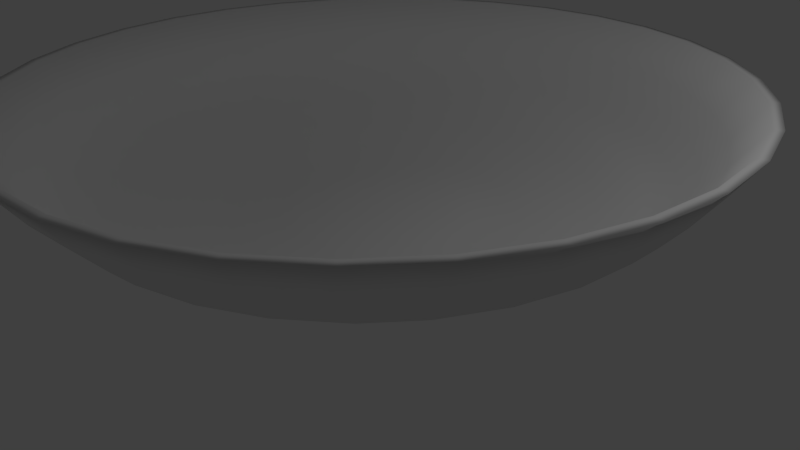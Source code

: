 # Source: Plate_BLEND.blend  (saved by Blender 2.70.0; exported with 4.5.12 LTS)
import bpy
from mathutils import Matrix  # noqa: F401  (used for matrix-valued properties, if any)

bpy.ops.wm.read_factory_settings(use_empty=True)
scene = bpy.context.scene
scene.name = 'Scene'

# ---- collections
col_collection_1 = bpy.data.collections.new('Collection 1'); scene.collection.children.link(col_collection_1)

# ---- world
world_world = bpy.data.worlds.new('World'); scene.world = world_world
world_world.color = (0.05088, 0.05088, 0.05088)
world_world.use_sun_shadow = False
world_world.sun_shadow_jitter_overblur = 0.0
world_world.cycles.sampling_method = 'MANUAL'
world_world.cycles.sample_map_resolution = 256

# ---- cameras
cam_camera = bpy.data.cameras.new('Camera')
cam_camera.clip_end = 100.0
cam_camera.lens = 35.0
cam_camera.sensor_width = 32.0
cam_camera.sensor_height = 18.0
cam_camera.ortho_scale = 7.314
cam_camera.dof.focus_distance = 0.0
cam_camera.dof.aperture_fstop = 128.0

# ---- lights
light_lamp = bpy.data.lights.new('Lamp', 'POINT')
light_lamp.transmission_factor = 0.0
light_lamp.cutoff_distance = 30.0
light_lamp.energy = 100.0
light_lamp.shadow_buffer_clip_start = 1.001
light_lamp.shadow_soft_size = 0.1
light_lamp.shadow_maximum_resolution = 0.006
light_lamp.use_absolute_resolution = True
light_lamp.cycles.use_multiple_importance_sampling = False

# ---- meshes
me_circle = bpy.data.meshes.new('Circle')
me_circle.from_pydata([(0.0, 1.0, 0.0), (-0.1951, 0.9808, 0.0), (-0.3827, 0.9239, 0.0), (-0.5556, 0.8315, 0.0), (-0.7071, 0.7071, 0.0), (-0.8315, 0.5556, 0.0), (-0.9239, 0.3827, 0.0), (-0.9808, 0.1951, 0.0), (-1.0, 7.55e-08, 0.0), (-0.9808, -0.1951, 0.0), (-0.9239, -0.3827, 0.0), (-0.8315, -0.5556, 0.0), (-0.7071, -0.7071, 0.0), (-0.5556, -0.8315, 0.0), (-0.3827, -0.9239, 0.0), (-0.1951, -0.9808, 0.0), (3.258e-07, -1.0, 0.0), (0.1951, -0.9808, 0.0), (0.3827, -0.9239, 0.0), (0.5556, -0.8315, 0.0), (0.7071, -0.7071, 0.0), (0.8315, -0.5556, 0.0), (0.9239, -0.3827, 0.0), (0.9808, -0.1951, 0.0), (1.0, 9.656e-07, 0.0), (0.9808, 0.1951, 0.0), (0.9239, 0.3827, 0.0), (0.8315, 0.5556, 0.0), (0.7071, 0.7071, 0.0), (0.5556, 0.8315, 0.0), (0.3827, 0.9239, 0.0), (0.1951, 0.9808, 0.0), (7.244e-09, 1.061, 0.1399), (-0.207, 1.041, 0.1399), (-0.406, 0.9802, 0.1399), (-0.5895, 0.8822, 0.1399), (-0.7502, 0.7502, 0.1399), (-0.8822, 0.5895, 0.1399), (-0.9802, 0.406, 0.1399), (-1.041, 0.207, 0.1399), (-1.061, 6.272e-08, 0.1399), (-1.041, -0.207, 0.1399), (-0.9802, -0.406, 0.1399), (-0.8822, -0.5895, 0.1399), (-0.7502, -0.7502, 0.1399), (-0.5895, -0.8822, 0.1399), (-0.406, -0.9802, 0.1399), (-0.207, -1.041, 0.1399), (3.53e-07, -1.061, 0.1399), (0.207, -1.041, 0.1399), (0.406, -0.9802, 0.1399), (0.5895, -0.8822, 0.1399), (0.7502, -0.7502, 0.1399), (0.8822, -0.5895, 0.1399), (0.9802, -0.406, 0.1399), (1.041, -0.207, 0.1399), (1.061, 1.007e-06, 0.1399), (1.041, 0.207, 0.1399), (0.9802, 0.406, 0.1399), (0.8822, 0.5895, 0.1399), (0.7502, 0.7502, 0.1399), (0.5895, 0.8822, 0.1399), (0.406, 0.9802, 0.1399), (0.207, 1.041, 0.1399), (4.434e-08, 1.289, 0.1994), (-0.2515, 1.264, 0.1994), (-0.4933, 1.191, 0.1994), (-0.7162, 1.072, 0.1994), (-0.9115, 0.9115, 0.1994), (-1.072, 0.7162, 0.1994), (-1.191, 0.4933, 0.1994), (-1.264, 0.2515, 0.1994), (-1.289, 8.128e-09, 0.1994), (-1.264, -0.2515, 0.1994), (-1.191, -0.4933, 0.1994), (-1.072, -0.7162, 0.1994), (-0.9115, -0.9115, 0.1994), (-0.7162, -1.072, 0.1994), (-0.4933, -1.191, 0.1994), (-0.2515, -1.264, 0.1994), (4.644e-07, -1.289, 0.1994), (0.2515, -1.264, 0.1994), (0.4933, -1.191, 0.1994), (0.7162, -1.072, 0.1994), (0.9115, -0.9115, 0.1994), (1.072, -0.7162, 0.1994), (1.191, -0.4933, 0.1994), (1.264, -0.2515, 0.1994), (1.289, 1.156e-06, 0.1994), (1.264, 0.2515, 0.1994), (1.191, 0.4933, 0.1994), (1.072, 0.7162, 0.1994), (0.9115, 0.9115, 0.1994), (0.7162, 1.072, 0.1994), (0.4933, 1.191, 0.1994), (0.2515, 1.264, 0.1994), (5.718e-08, 1.434, 0.259), (-0.2798, 1.407, 0.259), (-0.5488, 1.325, 0.259), (-0.7967, 1.192, 0.259), (-1.014, 1.014, 0.259), (-1.192, 0.7967, 0.259), (-1.325, 0.5488, 0.259), (-1.407, 0.2798, 0.259), (-1.434, -2.531e-08, 0.259), (-1.407, -0.2798, 0.259), (-1.325, -0.5488, 0.259), (-1.192, -0.7967, 0.259), (-1.014, -1.014, 0.259), (-0.7967, -1.192, 0.259), (-0.5488, -1.325, 0.259), (-0.2798, -1.407, 0.259), (5.245e-07, -1.434, 0.259), (0.2798, -1.407, 0.259), (0.5488, -1.325, 0.259), (0.7967, -1.192, 0.259), (1.014, -1.014, 0.259), (1.192, -0.7967, 0.259), (1.325, -0.5488, 0.259), (1.407, -0.2798, 0.259), (1.434, 1.251e-06, 0.259), (1.407, 0.2798, 0.259), (1.325, 0.5488, 0.259), (1.192, 0.7967, 0.259), (1.014, 1.014, 0.259), (0.7967, 1.192, 0.259), (0.5488, 1.325, 0.259), (0.2798, 1.407, 0.259), (7.931e-08, 1.626, 0.3673), (-0.3173, 1.595, 0.3673), (-0.6223, 1.502, 0.3673), (-0.9035, 1.352, 0.3673), (-1.15, 1.15, 0.3673), (-1.352, 0.9035, 0.3673), (-1.502, 0.6223, 0.3673), (-1.595, 0.3173, 0.3673), (-1.626, -6.913e-08, 0.3673), (-1.595, -0.3173, 0.3673), (-1.502, -0.6223, 0.3673), (-1.352, -0.9035, 0.3673), (-1.15, -1.15, 0.3673), (-0.9035, -1.352, 0.3673), (-0.6223, -1.502, 0.3673), (-0.3173, -1.595, 0.3673), (6.092e-07, -1.626, 0.3673), (0.3173, -1.595, 0.3673), (0.6223, -1.502, 0.3673), (0.9035, -1.352, 0.3673), (1.15, -1.15, 0.3673), (1.352, -0.9035, 0.3673), (1.502, -0.6223, 0.3673), (1.595, -0.3173, 0.3673), (1.626, 1.378e-06, 0.3673), (1.595, 0.3173, 0.3673), (1.502, 0.6223, 0.3673), (1.352, 0.9035, 0.3673), (1.15, 1.15, 0.3673), (0.9035, 1.352, 0.3673), (0.6223, 1.502, 0.3673), (0.3173, 1.595, 0.3673), (9.069e-08, 1.784, 0.4702), (-0.348, 1.749, 0.4702), (-0.6825, 1.648, 0.4702), (-0.9909, 1.483, 0.4702), (-1.261, 1.261, 0.4702), (-1.483, 0.9909, 0.4702), (-1.648, 0.6825, 0.4702), (-1.749, 0.348, 0.4702), (-1.784, -1.086e-07, 0.4702), (-1.749, -0.348, 0.4702), (-1.648, -0.6825, 0.4702), (-1.483, -0.9909, 0.4702), (-1.261, -1.261, 0.4702), (-0.9909, -1.483, 0.4702), (-0.6825, -1.648, 0.4702), (-0.348, -1.749, 0.4702), (6.719e-07, -1.784, 0.4702), (0.348, -1.749, 0.4702), (0.6826, -1.648, 0.4702), (0.9909, -1.483, 0.4702), (1.261, -1.261, 0.4702), (1.483, -0.9909, 0.4702), (1.648, -0.6825, 0.4702), (1.749, -0.348, 0.4702), (1.784, 1.479e-06, 0.4702), (1.749, 0.348, 0.4702), (1.648, 0.6826, 0.4702), (1.483, 0.9909, 0.4702), (1.261, 1.261, 0.4702), (0.9909, 1.483, 0.4702), (0.6825, 1.648, 0.4702), (0.348, 1.749, 0.4702), (9.327e-08, 1.903, 0.5947), (-0.3713, 1.866, 0.5947), (-0.7283, 1.758, 0.5947), (-1.057, 1.582, 0.5947), (-1.346, 1.346, 0.5947), (-1.582, 1.057, 0.5947), (-1.758, 0.7283, 0.5947), (-1.866, 0.3713, 0.5947), (-1.903, -1.394e-07, 0.5947), (-1.866, -0.3713, 0.5947), (-1.758, -0.7283, 0.5947), (-1.582, -1.057, 0.5947), (-1.346, -1.346, 0.5947), (-1.057, -1.582, 0.5947), (-0.7283, -1.758, 0.5947), (-0.3713, -1.866, 0.5947), (7.134e-07, -1.903, 0.5947), (0.3713, -1.866, 0.5947), (0.7283, -1.758, 0.5947), (1.057, -1.582, 0.5947), (1.346, -1.346, 0.5947), (1.582, -1.057, 0.5947), (1.758, -0.7283, 0.5947), (1.866, -0.3713, 0.5947), (1.903, 1.555e-06, 0.5947), (1.866, 0.3713, 0.5947), (1.758, 0.7283, 0.5947), (1.582, 1.057, 0.5947), (1.346, 1.346, 0.5947), (1.057, 1.582, 0.5947), (0.7283, 1.758, 0.5947), (0.3713, 1.866, 0.5947), (1.077e-07, 2.031, 0.7409), (-0.3963, 1.992, 0.7409), (-0.7774, 1.877, 0.7409), (-1.129, 1.689, 0.7409), (-1.436, 1.436, 0.7409), (-1.689, 1.129, 0.7409), (-1.877, 0.7774, 0.7409), (-1.992, 0.3963, 0.7409), (-2.031, -1.726e-07, 0.7409), (-1.992, -0.3963, 0.7409), (-1.877, -0.7774, 0.7409), (-1.689, -1.129, 0.7409), (-1.436, -1.436, 0.7409), (-1.129, -1.689, 0.7409), (-0.7774, -1.877, 0.7409), (-0.3963, -1.992, 0.7409), (7.696e-07, -2.031, 0.7409), (0.3963, -1.992, 0.7409), (0.7774, -1.877, 0.7409), (1.129, -1.689, 0.7409), (1.436, -1.436, 0.7409), (1.689, -1.129, 0.7409), (1.877, -0.7774, 0.7409), (1.992, -0.3963, 0.7409), (2.031, 1.636e-06, 0.7409), (1.992, 0.3963, 0.7409), (1.877, 0.7774, 0.7409), (1.689, 1.129, 0.7409), (1.436, 1.436, 0.7409), (1.129, 1.689, 0.7409), (0.7774, 1.877, 0.7409), (0.3963, 1.992, 0.7409), (1.28e-07, 2.188, 0.9629), (-0.4268, 2.146, 0.9629), (-0.8371, 2.021, 0.9629), (-1.215, 1.819, 0.9629), (-1.547, 1.547, 0.9629), (-1.819, 1.215, 0.9629), (-2.021, 0.8371, 0.9629), (-2.146, 0.4268, 0.9629), (-2.188, -2.071e-07, 0.9629), (-2.146, -0.4268, 0.9629), (-2.021, -0.8371, 0.9629), (-1.819, -1.215, 0.9629), (-1.547, -1.547, 0.9629), (-1.215, -1.819, 0.9629), (-0.8371, -2.021, 0.9629), (-0.4268, -2.146, 0.9629), (8.408e-07, -2.188, 0.9629), (0.4268, -2.146, 0.9629), (0.8371, -2.021, 0.9629), (1.215, -1.819, 0.9629), (1.547, -1.547, 0.9629), (1.819, -1.215, 0.9629), (2.021, -0.8371, 0.9629), (2.146, -0.4268, 0.9629), (2.188, 1.74e-06, 0.9629), (2.146, 0.4268, 0.9629), (2.021, 0.8371, 0.9629), (1.819, 1.215, 0.9629), (1.547, 1.547, 0.9629), (1.215, 1.819, 0.9629), (0.8371, 2.021, 0.9629), (0.4268, 2.146, 0.9629), (1.198e-07, 2.131, 0.9629), (-0.4158, 2.09, 0.9629), (-0.8156, 1.969, 0.9629), (-1.184, 1.772, 0.9629), (-1.507, 1.507, 0.9629), (-1.772, 1.184, 0.9629), (-1.969, 0.8156, 0.9629), (-2.09, 0.4158, 0.9629), (-2.131, -1.939e-07, 0.9629), (-2.09, -0.4158, 0.9629), (-1.969, -0.8156, 0.9629), (-1.772, -1.184, 0.9629), (-1.507, -1.507, 0.9629), (-1.184, -1.772, 0.9629), (-0.8156, -1.969, 0.9629), (-0.4158, -2.09, 0.9629), (8.142e-07, -2.131, 0.9629), (0.4158, -2.09, 0.9629), (0.8156, -1.969, 0.9629), (1.184, -1.772, 0.9629), (1.507, -1.507, 0.9629), (1.772, -1.184, 0.9629), (1.969, -0.8156, 0.9629), (2.09, -0.4158, 0.9629), (2.131, 1.703e-06, 0.9629), (2.09, 0.4158, 0.9629), (1.969, 0.8156, 0.9629), (1.772, 1.184, 0.9629), (1.507, 1.507, 0.9629), (1.184, 1.772, 0.9629), (0.8156, 1.969, 0.9629), (0.4158, 2.09, 0.9629), (1.025e-07, 1.964, 0.7409), (-0.3832, 1.926, 0.7409), (-0.7517, 1.815, 0.7409), (-1.091, 1.633, 0.7409), (-1.389, 1.389, 0.7409), (-1.633, 1.091, 0.7409), (-1.815, 0.7517, 0.7409), (-1.926, 0.3832, 0.7409), (-1.964, -1.507e-07, 0.7409), (-1.926, -0.3832, 0.7409), (-1.815, -0.7517, 0.7409), (-1.633, -1.091, 0.7409), (-1.389, -1.389, 0.7409), (-1.091, -1.633, 0.7409), (-0.7517, -1.815, 0.7409), (-0.3832, -1.926, 0.7409), (7.425e-07, -1.964, 0.7409), (0.3832, -1.926, 0.7409), (0.7517, -1.815, 0.7409), (1.091, -1.633, 0.7409), (1.389, -1.389, 0.7409), (1.633, -1.091, 0.7409), (1.815, -0.7517, 0.7409), (1.926, -0.3832, 0.7409), (1.964, 1.598e-06, 0.7409), (1.926, 0.3832, 0.7409), (1.815, 0.7517, 0.7409), (1.633, 1.091, 0.7409), (1.389, 1.389, 0.7409), (1.091, 1.633, 0.7409), (0.7517, 1.815, 0.7409), (0.3832, 1.926, 0.7409), (8.851e-08, 1.833, 0.5947), (-0.3576, 1.798, 0.5947), (-0.7015, 1.694, 0.5947), (-1.018, 1.524, 0.5947), (-1.296, 1.296, 0.5947), (-1.524, 1.018, 0.5947), (-1.694, 0.7015, 0.5947), (-1.798, 0.3576, 0.5947), (-1.833, -1.18e-07, 0.5947), (-1.798, -0.3576, 0.5947), (-1.694, -0.7015, 0.5947), (-1.524, -1.018, 0.5947), (-1.296, -1.296, 0.5947), (-1.018, -1.524, 0.5947), (-0.7015, -1.694, 0.5947), (-0.3576, -1.798, 0.5947), (6.858e-07, -1.833, 0.5947), (0.3576, -1.798, 0.5947), (0.7015, -1.694, 0.5947), (1.018, -1.524, 0.5947), (1.296, -1.296, 0.5947), (1.524, -1.018, 0.5947), (1.694, -0.7015, 0.5947), (1.798, -0.3576, 0.5947), (1.833, 1.514e-06, 0.5947), (1.798, 0.3576, 0.5947), (1.694, 0.7015, 0.5947), (1.524, 1.018, 0.5947), (1.296, 1.296, 0.5947), (1.018, 1.524, 0.5947), (0.7015, 1.694, 0.5947), (0.3576, 1.798, 0.5947), (7.191e-08, 1.737, 0.4702), (-0.3388, 1.703, 0.4702), (-0.6645, 1.604, 0.4702), (-0.9648, 1.444, 0.4702), (-1.228, 1.228, 0.4702), (-1.444, 0.9648, 0.4702), (-1.604, 0.6645, 0.4702), (-1.703, 0.3388, 0.4702), (-1.737, -9.411e-08, 0.4702), (-1.703, -0.3388, 0.4702), (-1.604, -0.6645, 0.4702), (-1.444, -0.9648, 0.4702), (-1.228, -1.228, 0.4702), (-0.9648, -1.444, 0.4702), (-0.6645, -1.604, 0.4702), (-0.3388, -1.703, 0.4702), (6.377e-07, -1.737, 0.4702), (0.3388, -1.703, 0.4702), (0.6645, -1.604, 0.4702), (0.9648, -1.444, 0.4702), (1.228, -1.228, 0.4702), (1.444, -0.9648, 0.4702), (1.604, -0.6645, 0.4702), (1.703, -0.3388, 0.4702), (1.737, 1.452e-06, 0.4702), (1.703, 0.3388, 0.4702), (1.604, 0.6646, 0.4702), (1.444, 0.9648, 0.4702), (1.228, 1.228, 0.4702), (0.9648, 1.444, 0.4702), (0.6645, 1.604, 0.4702), (0.3388, 1.703, 0.4702), (4.533e-08, 1.563, 0.3727), (-0.3049, 1.533, 0.3727), (-0.598, 1.444, 0.3727), (-0.8682, 1.299, 0.3727), (-1.105, 1.105, 0.3727), (-1.299, 0.8682, 0.3727), (-1.444, 0.598, 0.3727), (-1.533, 0.3049, 0.3727), (-1.563, -5.077e-08, 0.3727), (-1.533, -0.3049, 0.3727), (-1.444, -0.598, 0.3727), (-1.299, -0.8682, 0.3727), (-1.105, -1.105, 0.3727), (-0.8682, -1.299, 0.3727), (-0.598, -1.444, 0.3727), (-0.3049, -1.533, 0.3727), (5.545e-07, -1.563, 0.3727), (0.3049, -1.533, 0.3727), (0.598, -1.444, 0.3727), (0.8682, -1.299, 0.3727), (1.105, -1.105, 0.3727), (1.299, -0.8682, 0.3727), (1.444, -0.598, 0.3727), (1.533, -0.3049, 0.3727), (1.563, 1.34e-06, 0.3727), (1.533, 0.3049, 0.3727), (1.444, 0.598, 0.3727), (1.299, 0.8682, 0.3727), (1.105, 1.105, 0.3727), (0.8682, 1.299, 0.3727), (0.598, 1.444, 0.3727), (0.3049, 1.533, 0.3727), (2.786e-08, 1.324, 0.259), (-0.2583, 1.298, 0.259), (-0.5066, 1.223, 0.259), (-0.7355, 1.101, 0.259), (-0.9361, 0.9361, 0.259), (-1.101, 0.7355, 0.259), (-1.223, 0.5066, 0.259), (-1.298, 0.2583, 0.259), (-1.324, 1.225e-08, 0.259), (-1.298, -0.2583, 0.259), (-1.223, -0.5066, 0.259), (-1.101, -0.7355, 0.259), (-0.9361, -0.9361, 0.259), (-0.7355, -1.101, 0.259), (-0.5066, -1.223, 0.259), (-0.2583, -1.298, 0.259), (4.592e-07, -1.324, 0.259), (0.2583, -1.298, 0.259), (0.5066, -1.223, 0.259), (0.7355, -1.101, 0.259), (0.9361, -0.9361, 0.259), (1.101, -0.7355, 0.259), (1.223, -0.5066, 0.259), (1.298, -0.2583, 0.259), (1.324, 1.191e-06, 0.259), (1.298, 0.2583, 0.259), (1.223, 0.5066, 0.259), (1.101, 0.7355, 0.259), (0.9361, 0.9361, 0.259), (0.7355, 1.101, 0.259), (0.5066, 1.223, 0.259), (0.2583, 1.298, 0.259), (-1.654e-08, 0.8595, 0.1453), (-0.1677, 0.843, 0.1453), (-0.3289, 0.7941, 0.1453), (-0.4775, 0.7146, 0.1453), (-0.6077, 0.6077, 0.1453), (-0.7146, 0.4775, 0.1453), (-0.7941, 0.3289, 0.1453), (-0.843, 0.1677, 0.1453), (-0.8595, 1.216e-07, 0.1453), (-0.843, -0.1677, 0.1453), (-0.7941, -0.3289, 0.1453), (-0.7146, -0.4775, 0.1453), (-0.6077, -0.6077, 0.1453), (-0.4775, -0.7146, 0.1453), (-0.3289, -0.7941, 0.1453), (-0.1677, -0.843, 0.1453), (2.635e-07, -0.8595, 0.1453), (0.1677, -0.843, 0.1453), (0.3289, -0.7941, 0.1453), (0.4775, -0.7146, 0.1453), (0.6077, -0.6077, 0.1453), (0.7146, -0.4775, 0.1453), (0.7941, -0.3289, 0.1453), (0.843, -0.1677, 0.1453), (0.8595, 8.867e-07, 0.1453), (0.843, 0.1677, 0.1453), (0.7941, 0.3289, 0.1453), (0.7146, 0.4775, 0.1453), (0.6077, 0.6077, 0.1453), (0.4775, 0.7146, 0.1453), (0.3289, 0.7941, 0.1453), (0.1677, 0.843, 0.1453), (-4.973e-08, 0.5982, 0.1453), (-0.1167, 0.5867, 0.1453), (-0.2289, 0.5527, 0.1453), (-0.3324, 0.4974, 0.1453), (-0.423, 0.423, 0.1453), (-0.4974, 0.3324, 0.1453), (-0.5527, 0.2289, 0.1453), (-0.5867, 0.1167, 0.1453), (-0.5982, 1.764e-07, 0.1453), (-0.5867, -0.1167, 0.1453), (-0.5527, -0.2289, 0.1453), (-0.4974, -0.3324, 0.1453), (-0.423, -0.423, 0.1453), (-0.3324, -0.4974, 0.1453), (-0.2289, -0.5527, 0.1453), (-0.1167, -0.5867, 0.1453), (1.452e-07, -0.5982, 0.1453), (0.1167, -0.5867, 0.1453), (0.2289, -0.5527, 0.1453), (0.3324, -0.4974, 0.1453), (0.423, -0.423, 0.1453), (0.4974, -0.3324, 0.1453), (0.5527, -0.2289, 0.1453), (0.5867, -0.1167, 0.1453), (0.5982, 7.089e-07, 0.1453), (0.5867, 0.1167, 0.1453), (0.5527, 0.2289, 0.1453), (0.4974, 0.3324, 0.1453), (0.423, 0.423, 0.1453), (0.3324, 0.4974, 0.1453), (0.2289, 0.5527, 0.1453), (0.1167, 0.5867, 0.1453), (-1.676e-08, 0.8589, 0.0), (-0.1676, 0.8424, 0.0), (-0.3287, 0.7935, 0.0), (-0.4772, 0.7141, 0.0), (-0.6073, 0.6073, 0.0), (-0.7141, 0.4772, 0.0), (-0.7935, 0.3287, 0.0), (-0.8424, 0.1676, 0.0), (-0.8589, 1.051e-07, 0.0), (-0.8424, -0.1676, 0.0), (-0.7935, -0.3287, 0.0), (-0.7141, -0.4772, 0.0), (-0.6073, -0.6073, 0.0), (-0.4772, -0.7141, 0.0), (-0.3287, -0.7935, 0.0), (-0.1676, -0.8424, 0.0), (2.631e-07, -0.8589, 0.0), (0.1676, -0.8424, 0.0), (0.3287, -0.7935, 0.0), (0.4772, -0.7141, 0.0), (0.6073, -0.6073, 0.0), (0.7141, -0.4772, 0.0), (0.7935, -0.3287, 0.0), (0.8424, -0.1676, 0.0), (0.8589, 8.695e-07, 0.0), (0.8424, 0.1676, 0.0), (0.7935, 0.3287, 0.0), (0.7141, 0.4772, 0.0), (0.6073, 0.6073, 0.0), (0.4772, 0.7141, 0.0), (0.3287, 0.7935, 0.0), (0.1676, 0.8424, 0.0)], [], [(27, 28, 60, 59), (16, 17, 49, 48), (5, 6, 38, 37), (25, 26, 58, 57), (3, 4, 36, 35), (14, 15, 47, 46), (23, 24, 56, 55), (1, 2, 34, 33), (12, 13, 45, 44), (21, 22, 54, 53), (10, 11, 43, 42), (30, 31, 63, 62), (19, 20, 52, 51), (8, 9, 41, 40), (28, 29, 61, 60), (17, 18, 50, 49), (6, 7, 39, 38), (26, 27, 59, 58), (4, 5, 37, 36), (15, 16, 48, 47), (24, 25, 57, 56), (2, 3, 35, 34), (13, 14, 46, 45), (22, 23, 55, 54), (0, 1, 33, 32), (11, 12, 44, 43), (31, 0, 32, 63), (20, 21, 53, 52), (9, 10, 42, 41), (29, 30, 62, 61), (18, 19, 51, 50), (7, 8, 40, 39), (60, 61, 93, 92), (49, 50, 82, 81), (38, 39, 71, 70), (58, 59, 91, 90), (36, 37, 69, 68), (47, 48, 80, 79), (56, 57, 89, 88), (34, 35, 67, 66), (45, 46, 78, 77), (54, 55, 87, 86), (32, 33, 65, 64), (43, 44, 76, 75), (63, 32, 64, 95), (52, 53, 85, 84), (41, 42, 74, 73), (61, 62, 94, 93), (50, 51, 83, 82), (39, 40, 72, 71), (59, 60, 92, 91), (48, 49, 81, 80), (37, 38, 70, 69), (57, 58, 90, 89), (35, 36, 68, 67), (46, 47, 79, 78), (55, 56, 88, 87), (33, 34, 66, 65), (44, 45, 77, 76), (53, 54, 86, 85), (42, 43, 75, 74), (62, 63, 95, 94), (51, 52, 84, 83), (40, 41, 73, 72), (94, 95, 127, 126), (83, 84, 116, 115), (72, 73, 105, 104), (92, 93, 125, 124), (81, 82, 114, 113), (70, 71, 103, 102), (90, 91, 123, 122), (68, 69, 101, 100), (79, 80, 112, 111), (88, 89, 121, 120), (66, 67, 99, 98), (77, 78, 110, 109), (86, 87, 119, 118), (64, 65, 97, 96), (75, 76, 108, 107), (95, 64, 96, 127), (84, 85, 117, 116), (73, 74, 106, 105), (93, 94, 126, 125), (82, 83, 115, 114), (71, 72, 104, 103), (91, 92, 124, 123), (80, 81, 113, 112), (69, 70, 102, 101), (89, 90, 122, 121), (67, 68, 100, 99), (78, 79, 111, 110), (87, 88, 120, 119), (65, 66, 98, 97), (76, 77, 109, 108), (85, 86, 118, 117), (74, 75, 107, 106), (117, 118, 150, 149), (106, 107, 139, 138), (126, 127, 159, 158), (115, 116, 148, 147), (104, 105, 137, 136), (124, 125, 157, 156), (113, 114, 146, 145), (102, 103, 135, 134), (122, 123, 155, 154), (100, 101, 133, 132), (111, 112, 144, 143), (120, 121, 153, 152), (98, 99, 131, 130), (109, 110, 142, 141), (118, 119, 151, 150), (96, 97, 129, 128), (107, 108, 140, 139), (127, 96, 128, 159), (116, 117, 149, 148), (105, 106, 138, 137), (125, 126, 158, 157), (114, 115, 147, 146), (103, 104, 136, 135), (123, 124, 156, 155), (112, 113, 145, 144), (101, 102, 134, 133), (121, 122, 154, 153), (99, 100, 132, 131), (110, 111, 143, 142), (119, 120, 152, 151), (97, 98, 130, 129), (108, 109, 141, 140), (151, 152, 184, 183), (129, 130, 162, 161), (140, 141, 173, 172), (149, 150, 182, 181), (138, 139, 171, 170), (158, 159, 191, 190), (147, 148, 180, 179), (136, 137, 169, 168), (156, 157, 189, 188), (145, 146, 178, 177), (134, 135, 167, 166), (154, 155, 187, 186), (132, 133, 165, 164), (143, 144, 176, 175), (152, 153, 185, 184), (130, 131, 163, 162), (141, 142, 174, 173), (150, 151, 183, 182), (128, 129, 161, 160), (139, 140, 172, 171), (159, 128, 160, 191), (148, 149, 181, 180), (137, 138, 170, 169), (157, 158, 190, 189), (146, 147, 179, 178), (135, 136, 168, 167), (155, 156, 188, 187), (144, 145, 177, 176), (133, 134, 166, 165), (153, 154, 186, 185), (131, 132, 164, 163), (142, 143, 175, 174), (185, 186, 218, 217), (163, 164, 196, 195), (174, 175, 207, 206), (183, 184, 216, 215), (161, 162, 194, 193), (172, 173, 205, 204), (181, 182, 214, 213), (170, 171, 203, 202), (190, 191, 223, 222), (179, 180, 212, 211), (168, 169, 201, 200), (188, 189, 221, 220), (177, 178, 210, 209), (166, 167, 199, 198), (186, 187, 219, 218), (164, 165, 197, 196), (175, 176, 208, 207), (184, 185, 217, 216), (162, 163, 195, 194), (173, 174, 206, 205), (182, 183, 215, 214), (160, 161, 193, 192), (171, 172, 204, 203), (191, 160, 192, 223), (180, 181, 213, 212), (169, 170, 202, 201), (189, 190, 222, 221), (178, 179, 211, 210), (167, 168, 200, 199), (187, 188, 220, 219), (176, 177, 209, 208), (165, 166, 198, 197), (219, 220, 252, 251), (208, 209, 241, 240), (197, 198, 230, 229), (217, 218, 250, 249), (195, 196, 228, 227), (206, 207, 239, 238), (215, 216, 248, 247), (193, 194, 226, 225), (204, 205, 237, 236), (213, 214, 246, 245), (202, 203, 235, 234), (222, 223, 255, 254), (211, 212, 244, 243), (200, 201, 233, 232), (220, 221, 253, 252), (209, 210, 242, 241), (198, 199, 231, 230), (218, 219, 251, 250), (196, 197, 229, 228), (207, 208, 240, 239), (216, 217, 249, 248), (194, 195, 227, 226), (205, 206, 238, 237), (214, 215, 247, 246), (192, 193, 225, 224), (203, 204, 236, 235), (223, 192, 224, 255), (212, 213, 245, 244), (201, 202, 234, 233), (221, 222, 254, 253), (210, 211, 243, 242), (199, 200, 232, 231), (253, 254, 286, 285), (242, 243, 275, 274), (231, 232, 264, 263), (251, 252, 284, 283), (240, 241, 273, 272), (229, 230, 262, 261), (249, 250, 282, 281), (227, 228, 260, 259), (238, 239, 271, 270), (247, 248, 280, 279), (225, 226, 258, 257), (236, 237, 269, 268), (245, 246, 278, 277), (234, 235, 267, 266), (254, 255, 287, 286), (243, 244, 276, 275), (232, 233, 265, 264), (252, 253, 285, 284), (241, 242, 274, 273), (230, 231, 263, 262), (250, 251, 283, 282), (228, 229, 261, 260), (239, 240, 272, 271), (248, 249, 281, 280), (226, 227, 259, 258), (237, 238, 270, 269), (246, 247, 279, 278), (224, 225, 257, 256), (235, 236, 268, 267), (255, 224, 256, 287), (244, 245, 277, 276), (233, 234, 266, 265), (287, 256, 288, 319), (276, 277, 309, 308), (265, 266, 298, 297), (285, 286, 318, 317), (274, 275, 307, 306), (263, 264, 296, 295), (283, 284, 316, 315), (272, 273, 305, 304), (261, 262, 294, 293), (281, 282, 314, 313), (259, 260, 292, 291), (270, 271, 303, 302), (279, 280, 312, 311), (257, 258, 290, 289), (268, 269, 301, 300), (277, 278, 310, 309), (266, 267, 299, 298), (286, 287, 319, 318), (275, 276, 308, 307), (264, 265, 297, 296), (284, 285, 317, 316), (273, 274, 306, 305), (262, 263, 295, 294), (282, 283, 315, 314), (260, 261, 293, 292), (271, 272, 304, 303), (280, 281, 313, 312), (258, 259, 291, 290), (269, 270, 302, 301), (278, 279, 311, 310), (256, 257, 289, 288), (267, 268, 300, 299), (310, 311, 343, 342), (288, 289, 321, 320), (299, 300, 332, 331), (319, 288, 320, 351), (308, 309, 341, 340), (297, 298, 330, 329), (317, 318, 350, 349), (306, 307, 339, 338), (295, 296, 328, 327), (315, 316, 348, 347), (304, 305, 337, 336), (293, 294, 326, 325), (313, 314, 346, 345), (291, 292, 324, 323), (302, 303, 335, 334), (311, 312, 344, 343), (289, 290, 322, 321), (300, 301, 333, 332), (309, 310, 342, 341), (298, 299, 331, 330), (318, 319, 351, 350), (307, 308, 340, 339), (296, 297, 329, 328), (316, 317, 349, 348), (305, 306, 338, 337), (294, 295, 327, 326), (314, 315, 347, 346), (292, 293, 325, 324), (303, 304, 336, 335), (312, 313, 345, 344), (290, 291, 323, 322), (301, 302, 334, 333), (344, 345, 377, 376), (322, 323, 355, 354), (333, 334, 366, 365), (342, 343, 375, 374), (320, 321, 353, 352), (331, 332, 364, 363), (351, 320, 352, 383), (340, 341, 373, 372), (329, 330, 362, 361), (349, 350, 382, 381), (338, 339, 371, 370), (327, 328, 360, 359), (347, 348, 380, 379), (336, 337, 369, 368), (325, 326, 358, 357), (345, 346, 378, 377), (323, 324, 356, 355), (334, 335, 367, 366), (343, 344, 376, 375), (321, 322, 354, 353), (332, 333, 365, 364), (341, 342, 374, 373), (330, 331, 363, 362), (350, 351, 383, 382), (339, 340, 372, 371), (328, 329, 361, 360), (348, 349, 381, 380), (337, 338, 370, 369), (326, 327, 359, 358), (346, 347, 379, 378), (324, 325, 357, 356), (335, 336, 368, 367), (378, 379, 411, 410), (356, 357, 389, 388), (367, 368, 400, 399), (376, 377, 409, 408), (354, 355, 387, 386), (365, 366, 398, 397), (374, 375, 407, 406), (352, 353, 385, 384), (363, 364, 396, 395), (383, 352, 384, 415), (372, 373, 405, 404), (361, 362, 394, 393), (381, 382, 414, 413), (370, 371, 403, 402), (359, 360, 392, 391), (379, 380, 412, 411), (368, 369, 401, 400), (357, 358, 390, 389), (377, 378, 410, 409), (355, 356, 388, 387), (366, 367, 399, 398), (375, 376, 408, 407), (353, 354, 386, 385), (364, 365, 397, 396), (373, 374, 406, 405), (362, 363, 395, 394), (382, 383, 415, 414), (371, 372, 404, 403), (360, 361, 393, 392), (380, 381, 413, 412), (369, 370, 402, 401), (358, 359, 391, 390), (412, 413, 445, 444), (401, 402, 434, 433), (390, 391, 423, 422), (410, 411, 443, 442), (388, 389, 421, 420), (399, 400, 432, 431), (408, 409, 441, 440), (386, 387, 419, 418), (397, 398, 430, 429), (406, 407, 439, 438), (384, 385, 417, 416), (395, 396, 428, 427), (415, 384, 416, 447), (404, 405, 437, 436), (393, 394, 426, 425), (413, 414, 446, 445), (402, 403, 435, 434), (391, 392, 424, 423), (411, 412, 444, 443), (400, 401, 433, 432), (389, 390, 422, 421), (409, 410, 442, 441), (387, 388, 420, 419), (398, 399, 431, 430), (407, 408, 440, 439), (385, 386, 418, 417), (396, 397, 429, 428), (405, 406, 438, 437), (394, 395, 427, 426), (414, 415, 447, 446), (403, 404, 436, 435), (392, 393, 425, 424), (446, 447, 479, 478), (435, 436, 468, 467), (424, 425, 457, 456), (444, 445, 477, 476), (433, 434, 466, 465), (422, 423, 455, 454), (442, 443, 475, 474), (420, 421, 453, 452), (431, 432, 464, 463), (440, 441, 473, 472), (418, 419, 451, 450), (429, 430, 462, 461), (438, 439, 471, 470), (416, 417, 449, 448), (427, 428, 460, 459), (447, 416, 448, 479), (436, 437, 469, 468), (425, 426, 458, 457), (445, 446, 478, 477), (434, 435, 467, 466), (423, 424, 456, 455), (443, 444, 476, 475), (432, 433, 465, 464), (421, 422, 454, 453), (441, 442, 474, 473), (419, 420, 452, 451), (430, 431, 463, 462), (439, 440, 472, 471), (417, 418, 450, 449), (428, 429, 461, 460), (437, 438, 470, 469), (426, 427, 459, 458), (469, 470, 502, 501), (458, 459, 491, 490), (478, 479, 511, 510), (467, 468, 500, 499), (456, 457, 489, 488), (476, 477, 509, 508), (465, 466, 498, 497), (454, 455, 487, 486), (474, 475, 507, 506), (452, 453, 485, 484), (463, 464, 496, 495), (472, 473, 505, 504), (450, 451, 483, 482), (461, 462, 494, 493), (470, 471, 503, 502), (448, 449, 481, 480), (459, 460, 492, 491), (479, 448, 480, 511), (468, 469, 501, 500), (457, 458, 490, 489), (477, 478, 510, 509), (466, 467, 499, 498), (455, 456, 488, 487), (475, 476, 508, 507), (464, 465, 497, 496), (453, 454, 486, 485), (473, 474, 506, 505), (451, 452, 484, 483), (462, 463, 495, 494), (471, 472, 504, 503), (449, 450, 482, 481), (460, 461, 493, 492), (503, 504, 536, 535), (481, 482, 514, 513), (492, 493, 525, 524), (501, 502, 534, 533), (490, 491, 523, 522), (510, 511, 543, 542), (499, 500, 532, 531), (488, 489, 521, 520), (508, 509, 541, 540), (497, 498, 530, 529), (486, 487, 519, 518), (506, 507, 539, 538), (484, 485, 517, 516), (495, 496, 528, 527), (504, 505, 537, 536), (482, 483, 515, 514), (493, 494, 526, 525), (502, 503, 535, 534), (480, 481, 513, 512), (491, 492, 524, 523), (511, 480, 512, 543), (500, 501, 533, 532), (489, 490, 522, 521), (509, 510, 542, 541), (498, 499, 531, 530), (487, 488, 520, 519), (507, 508, 540, 539), (496, 497, 529, 528), (485, 486, 518, 517), (505, 506, 538, 537), (483, 484, 516, 515), (494, 495, 527, 526), (513, 514, 515, 516, 517, 518, 519, 520, 521, 522, 523, 524, 525, 526, 527, 528, 529, 530, 531, 532, 533, 534, 535, 536, 537, 538, 539, 540, 541, 542, 543, 512), (0, 31, 575, 544), (21, 20, 564, 565), (10, 9, 553, 554), (30, 29, 573, 574), (19, 18, 562, 563), (8, 7, 551, 552), (28, 27, 571, 572), (17, 16, 560, 561), (6, 5, 549, 550), (26, 25, 569, 570), (4, 3, 547, 548), (15, 14, 558, 559), (24, 23, 567, 568), (2, 1, 545, 546), (13, 12, 556, 557), (22, 21, 565, 566), (11, 10, 554, 555), (31, 30, 574, 575), (20, 19, 563, 564), (9, 8, 552, 553), (29, 28, 572, 573), (18, 17, 561, 562), (7, 6, 550, 551), (27, 26, 570, 571), (5, 4, 548, 549), (16, 15, 559, 560), (25, 24, 568, 569), (3, 2, 546, 547), (14, 13, 557, 558), (23, 22, 566, 567), (1, 0, 544, 545), (12, 11, 555, 556), (545, 544, 575, 574, 573, 572, 571, 570, 569, 568, 567, 566, 565, 564, 563, 562, 561, 560, 559, 558, 557, 556, 555, 554, 553, 552, 551, 550, 549, 548, 547, 546)])
me_circle.polygons.foreach_set('use_smooth', [True] * 546)
me_circle.use_remesh_preserve_volume = False
me_circle.use_remesh_preserve_attributes = False
me_circle.use_mirror_vertex_groups = False
me_circle.update()

# ---- objects
ob_circle = bpy.data.objects.new('Circle', me_circle)
ob_lamp = bpy.data.objects.new('Lamp', light_lamp)
ob_camera = bpy.data.objects.new('Camera', cam_camera)

# ---- transforms, parenting, visibility, modifiers, constraints
ob_circle.location = (0.06443, 0.0, 0.3654)
ob_circle.scale = (2.04, 2.04, 2.04)
ob_circle.lineart.crease_threshold = 0.0
ob_lamp.location = (4.076, 1.005, 5.904)
ob_lamp.rotation_euler = (0.6503, 0.05522, 1.866)
ob_lamp.lock_rotations_4d = False
ob_lamp.empty_display_type = 'ARROWS'
ob_lamp.color = (0.0, 0.0, 0.0, 0.0)
ob_lamp.lineart.crease_threshold = 0.0
ob_camera.location = (7.481, -6.508, 5.344)
ob_camera.rotation_euler = (1.109, 0.01082, 0.8149)
ob_camera.lock_rotations_4d = False
ob_camera.empty_display_type = 'ARROWS'
ob_camera.color = (0.0, 0.0, 0.0, 0.0)
ob_camera.display_type = 'WIRE'
ob_camera.lineart.crease_threshold = 0.0

# ---- collection membership
col_collection_1.objects.link(ob_circle)
col_collection_1.objects.link(ob_lamp)
col_collection_1.objects.link(ob_camera)

# ---- scene / render settings (as saved in the file)
scene.camera = ob_camera
scene.frame_start = 1; scene.frame_end = 250; scene.frame_set(1)
scene.render.engine = 'BLENDER_EEVEE_NEXT'
scene.render.resolution_percentage = 50
scene.render.dither_intensity = 0.0
scene.cycles.use_denoising = False
scene.cycles.samples = 10
scene.cycles.sampling_pattern = 'TABULATED_SOBOL'
scene.cycles.light_sampling_threshold = 0.0
scene.cycles.use_adaptive_sampling = False
scene.cycles.use_light_tree = False
scene.cycles.blur_glossy = 0.0
scene.cycles.volume_bounces = 1
scene.cycles.pixel_filter_type = 'GAUSSIAN'
scene.cycles.sample_clamp_indirect = 0.0
scene.view_settings.view_transform = 'Standard'
bpy.context.view_layer.update()
